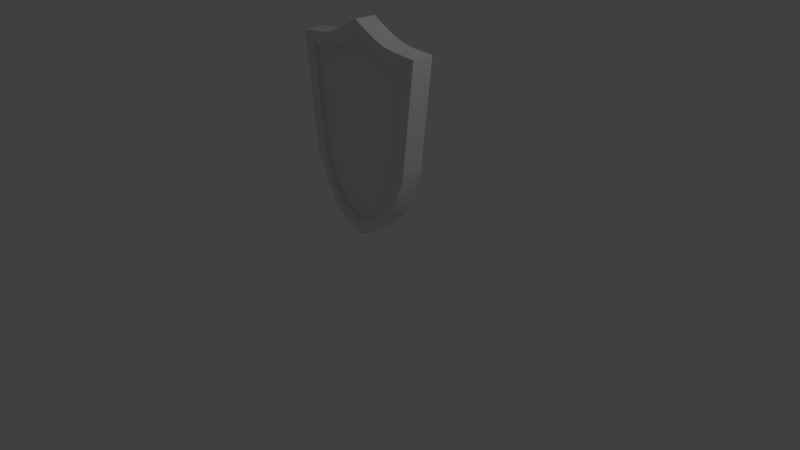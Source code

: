 # Source: FullArmorPickup.blend  (saved by Blender 2.79.0; exported with 4.5.12 LTS)
import bpy
from mathutils import Matrix  # noqa: F401  (used for matrix-valued properties, if any)

bpy.ops.wm.read_factory_settings(use_empty=True)
scene = bpy.context.scene
scene.name = 'Scene'

# ---- collections
col_collection_1 = bpy.data.collections.new('Collection 1'); scene.collection.children.link(col_collection_1)

# ---- materials (node trees are filled in below, after node groups)
mat_armormat = bpy.data.materials.new('ArmorMat')
mat_armormat.alpha_threshold = 0.0
mat_armormat.use_transparent_shadow = False
mat_armormat.roughness = 0.5

# ---- node groups
ng_auto_smooth = bpy.data.node_groups.new('Auto Smooth', 'GeometryNodeTree')
_s = ng_auto_smooth.interface.new_socket(name='Geometry', in_out='OUTPUT', socket_type='NodeSocketGeometry')
_s = ng_auto_smooth.interface.new_socket(name='Geometry', in_out='INPUT', socket_type='NodeSocketGeometry')
_s = ng_auto_smooth.interface.new_socket(name='Angle', in_out='INPUT', socket_type='NodeSocketFloat')
_s.subtype = 'ANGLE'
_s.min_value = 0.0
_s.max_value = 3.142
ng_auto_smooth.is_modifier = True
_N = ng_auto_smooth.nodes; _L = ng_auto_smooth.links
n0 = _N.new('NodeGroupOutput'); n0.name = 'Group Output'; n0.location = (480, -100)
n1 = _N.new('NodeGroupInput'); n1.name = 'Group Input'; n1.location = (-420, -300)
n2 = _N.new('NodeGroupInput'); n2.name = 'Group Input.001'; n2.location = (-60, -100)
n3 = _N.new('GeometryNodeSetShadeSmooth'); n3.name = 'Set Shade Smooth'; n3.location = (120, -100)
n3.domain = 'EDGE'
n4 = _N.new('GeometryNodeSetShadeSmooth'); n4.name = 'Set Shade Smooth.001'; n4.location = (300, -100)
n5 = _N.new('GeometryNodeInputMeshEdgeAngle'); n5.name = 'Edge Angle'; n5.location = (-420, -220)
n6 = _N.new('GeometryNodeInputEdgeSmooth'); n6.name = 'Is Edge Smooth'; n6.location = (-60, -160)
n7 = _N.new('GeometryNodeInputShadeSmooth'); n7.name = 'Is Face Smooth'; n7.location = (-240, -340)
n8 = _N.new('FunctionNodeBooleanMath'); n8.name = 'Boolean Math'; n8.location = (-60, -220)
n9 = _N.new('FunctionNodeCompare'); n9.name = 'Compare'; n9.location = (-240, -180)
n9.operation = 'LESS_EQUAL'
_L.new(n5.outputs[0], n9.inputs[0])
_L.new(n4.outputs[0], n0.inputs[0])
_L.new(n1.outputs[1], n9.inputs[1])
_L.new(n9.outputs[0], n8.inputs[0])
_L.new(n7.outputs[0], n8.inputs[1])
_L.new(n2.outputs[0], n3.inputs[0])
_L.new(n6.outputs[0], n3.inputs[1])
_L.new(n3.outputs[0], n4.inputs[0])
_L.new(n8.outputs[0], n3.inputs[2])
n0.is_active_output = True

# ---- material node trees

# ---- world
world_world = bpy.data.worlds.new('World'); scene.world = world_world
world_world.color = (0.05088, 0.05088, 0.05088)
world_world.use_sun_shadow = False
world_world.sun_shadow_jitter_overblur = 0.0
world_world.cycles.sampling_method = 'MANUAL'

# ---- cameras
cam_camera = bpy.data.cameras.new('Camera')
cam_camera.clip_end = 100.0
cam_camera.lens = 35.0
cam_camera.sensor_width = 32.0
cam_camera.sensor_height = 18.0
cam_camera.ortho_scale = 7.314
cam_camera.dof.focus_distance = 0.0
cam_camera.dof.aperture_fstop = 128.0

# ---- lights
light_lamp = bpy.data.lights.new('Lamp', 'POINT')
light_lamp.transmission_factor = 0.0
light_lamp.cutoff_distance = 30.0
light_lamp.energy = 100.0
light_lamp.shadow_buffer_clip_start = 1.001
light_lamp.shadow_soft_size = 0.1
light_lamp.shadow_maximum_resolution = 0.006
light_lamp.use_absolute_resolution = True

# ---- meshes
me_cube = bpy.data.meshes.new('Cube')
me_cube.from_pydata([(0.772, -0.09454, 1.282), (0.9377, -0.09454, 2.761), (0.772, 0.09454, 1.282), (0.9377, 0.09454, 2.761), (0.1204, -0.09454, 0.3902), (0.2457, -0.09454, 0.4515), (0.3587, -0.09454, 0.542), (0.489, -0.09454, 0.6864), (0.602, -0.09454, 0.8601), (0.1565, 0.09454, 2.953), (0.313, 0.09454, 2.874), (0.4695, 0.09454, 2.814), (0.626, 0.09454, 2.785), (0.7825, 0.09454, 2.774), (0.7825, -0.09454, 2.774), (0.626, -0.09454, 2.785), (0.4695, -0.09454, 2.814), (0.313, -0.09454, 2.874), (0.1565, -0.09454, 2.953), (0.602, 0.09454, 0.8601), (0.489, 0.09454, 0.6864), (0.3587, 0.09454, 0.542), (0.2457, 0.09454, 0.4515), (0.1204, 0.09454, 0.3902), (0.7885, -0.09454, 1.43), (0.7885, 0.09454, 1.43), (0.6267, -0.09454, 1.251), (0.4856, -0.09454, 0.8963), (0.3797, -0.09454, 0.7469), (0.2614, -0.09454, 0.6417), (0.1307, -0.09454, 0.5678), (0.1307, 0.09454, 0.5678), (0.2614, 0.09454, 0.6417), (0.3797, 0.09454, 0.7469), (0.4856, 0.09454, 0.8963), (0.6267, 0.09454, 1.251), (0.9245, -0.09454, 2.643), (0.9245, 0.09454, 2.643), (0.7711, -0.09454, 2.622), (0.6169, -0.09454, 2.618), (0.4627, -0.09454, 2.633), (0.3084, -0.09454, 2.681), (0.1542, -0.09454, 2.748), (0.1542, 0.09454, 2.748), (0.3084, 0.09454, 2.681), (0.4627, 0.09454, 2.633), (0.6169, 0.09454, 2.618), (0.7711, 0.09454, 2.622), (0.7825, 0.1445, 2.774), (0.9377, 0.1445, 2.761), (0.7885, 0.1445, 1.43), (0.772, 0.1445, 1.282), (0.1204, 0.1445, 0.3902), (0.1565, 0.1445, 2.953), (0.313, 0.1445, 2.874), (0.4695, 0.1445, 2.814), (0.626, 0.1445, 2.785), (0.602, 0.1445, 0.8601), (0.489, 0.1445, 0.6864), (0.3587, 0.1445, 0.542), (0.2457, 0.1445, 0.4515), (0.1307, 0.1445, 0.5678), (0.2614, 0.1445, 0.6417), (0.3797, 0.1445, 0.7469), (0.4856, 0.1445, 0.8963), (0.6267, 0.1445, 1.251), (0.9245, 0.1445, 2.643), (0.7711, 0.1445, 2.622), (0.1542, 0.1445, 2.748), (0.3084, 0.1445, 2.681), (0.4627, 0.1445, 2.633), (0.6169, 0.1445, 2.618), (0.602, -0.1445, 0.8601), (0.772, -0.1445, 1.282), (0.9245, -0.1445, 2.643), (0.9377, -0.1445, 2.761), (0.1565, -0.1445, 2.953), (0.1204, -0.1445, 0.3902), (0.2457, -0.1445, 0.4515), (0.3587, -0.1445, 0.542), (0.489, -0.1445, 0.6864), (0.7825, -0.1445, 2.774), (0.626, -0.1445, 2.785), (0.4695, -0.1445, 2.814), (0.313, -0.1445, 2.874), (0.6267, -0.1445, 1.251), (0.4856, -0.1445, 0.8963), (0.3797, -0.1445, 0.7469), (0.2614, -0.1445, 0.6417), (0.1307, -0.1445, 0.5678), (0.7885, -0.1445, 1.43), (0.7711, -0.1445, 2.622), (0.6169, -0.1445, 2.618), (0.4627, -0.1445, 2.633), (0.3084, -0.1445, 2.681), (0.1542, -0.1445, 2.748), (-0.772, -0.09454, 1.282), (-0.9377, -0.09454, 2.761), (-0.772, 0.09454, 1.282), (-0.9377, 0.09454, 2.761), (0.0, -0.09454, 0.3494), (0.0, -0.09454, 3.043), (0.0, 0.09454, 0.3494), (0.0, 0.09454, 3.043), (-0.1204, -0.09454, 0.3902), (-0.2457, -0.09454, 0.4515), (-0.3587, -0.09454, 0.542), (-0.489, -0.09454, 0.6864), (-0.602, -0.09454, 0.8601), (-0.1565, 0.09454, 2.953), (-0.313, 0.09454, 2.874), (-0.4695, 0.09454, 2.814), (-0.626, 0.09454, 2.785), (-0.7825, 0.09454, 2.774), (-0.7825, -0.09454, 2.774), (-0.626, -0.09454, 2.785), (-0.4695, -0.09454, 2.814), (-0.313, -0.09454, 2.874), (-0.1565, -0.09454, 2.953), (-0.602, 0.09454, 0.8601), (-0.489, 0.09454, 0.6864), (-0.3587, 0.09454, 0.542), (-0.2457, 0.09454, 0.4515), (-0.1204, 0.09454, 0.3902), (-0.7885, -0.09454, 1.43), (-0.7885, 0.09454, 1.43), (0.0, 0.09454, 0.5214), (0.0, -0.09454, 0.5214), (-0.6267, -0.09454, 1.251), (-0.4856, -0.09454, 0.8963), (-0.3797, -0.09454, 0.7469), (-0.2614, -0.09454, 0.6417), (-0.1307, -0.09454, 0.5678), (-0.1307, 0.09454, 0.5678), (-0.2614, 0.09454, 0.6417), (-0.3797, 0.09454, 0.7469), (-0.4856, 0.09454, 0.8963), (-0.6267, 0.09454, 1.251), (-0.9245, -0.09454, 2.643), (-0.9245, 0.09454, 2.643), (0.0, 0.09454, 2.828), (0.0, -0.09454, 2.828), (-0.7711, -0.09454, 2.622), (-0.6169, -0.09454, 2.618), (-0.4627, -0.09454, 2.633), (-0.3084, -0.09454, 2.681), (-0.1542, -0.09454, 2.748), (-0.1542, 0.09454, 2.748), (-0.3084, 0.09454, 2.681), (-0.4627, 0.09454, 2.633), (-0.6169, 0.09454, 2.618), (-0.7711, 0.09454, 2.622), (-0.7825, 0.1445, 2.774), (-0.9377, 0.1445, 2.761), (-0.7885, 0.1445, 1.43), (-0.772, 0.1445, 1.282), (-0.1204, 0.1445, 0.3902), (0.0, 0.1445, 0.3494), (0.0, 0.1445, 0.5214), (0.0, 0.1445, 3.043), (-0.1565, 0.1445, 2.953), (-0.313, 0.1445, 2.874), (-0.4695, 0.1445, 2.814), (-0.626, 0.1445, 2.785), (-0.602, 0.1445, 0.8601), (-0.489, 0.1445, 0.6864), (-0.3587, 0.1445, 0.542), (-0.2457, 0.1445, 0.4515), (-0.1307, 0.1445, 0.5678), (-0.2614, 0.1445, 0.6417), (-0.3797, 0.1445, 0.7469), (-0.4856, 0.1445, 0.8963), (-0.6267, 0.1445, 1.251), (-0.9245, 0.1445, 2.643), (-0.7711, 0.1445, 2.622), (0.0, 0.1445, 2.828), (-0.1542, 0.1445, 2.748), (-0.3084, 0.1445, 2.681), (-0.4627, 0.1445, 2.633), (-0.6169, 0.1445, 2.618), (-0.602, -0.1445, 0.8601), (-0.772, -0.1445, 1.282), (-0.9245, -0.1445, 2.643), (-0.9377, -0.1445, 2.761), (-0.1565, -0.1445, 2.953), (0.0, -0.1445, 3.043), (0.0, -0.1445, 0.5214), (0.0, -0.1445, 0.3494), (-0.1204, -0.1445, 0.3902), (-0.2457, -0.1445, 0.4515), (-0.3587, -0.1445, 0.542), (-0.489, -0.1445, 0.6864), (-0.7825, -0.1445, 2.774), (-0.626, -0.1445, 2.785), (-0.4695, -0.1445, 2.814), (-0.313, -0.1445, 2.874), (-0.6267, -0.1445, 1.251), (-0.4856, -0.1445, 0.8963), (-0.3797, -0.1445, 0.7469), (-0.2614, -0.1445, 0.6417), (-0.1307, -0.1445, 0.5678), (-0.7885, -0.1445, 1.43), (-0.7711, -0.1445, 2.622), (0.0, -0.1445, 2.828), (-0.6169, -0.1445, 2.618), (-0.4627, -0.1445, 2.633), (-0.3084, -0.1445, 2.681), (-0.1542, -0.1445, 2.748)], [], [(44, 43, 68, 69), (37, 3, 1, 36), (8, 19, 2, 0), (13, 14, 1, 3), (27, 28, 87, 86), (41, 40, 93, 94), (28, 29, 88, 87), (42, 41, 94, 95), (29, 30, 89, 88), (7, 8, 72, 80), (103, 101, 18, 9), (9, 18, 17, 10), (10, 17, 16, 11), (11, 16, 15, 12), (12, 15, 14, 13), (100, 102, 23, 4), (4, 23, 22, 5), (5, 22, 21, 6), (6, 21, 20, 7), (7, 20, 19, 8), (13, 3, 49, 48), (31, 32, 62, 61), (19, 20, 58, 57), (45, 44, 69, 70), (32, 33, 63, 62), (2, 19, 57, 51), (46, 45, 70, 71), (33, 34, 64, 63), (3, 37, 66, 49), (37, 25, 50, 66), (38, 26, 85, 91), (6, 7, 80, 79), (36, 1, 75, 74), (5, 6, 79, 78), (8, 0, 73, 72), (4, 5, 78, 77), (2, 25, 24, 0), (47, 46, 71, 67), (34, 46, 47, 35), (33, 45, 46, 34), (32, 44, 45, 33), (31, 43, 44, 32), (126, 140, 43, 31), (29, 41, 42, 30), (28, 40, 41, 29), (27, 39, 40, 28), (26, 38, 39, 27), (17, 18, 76, 84), (30, 42, 141, 127), (25, 37, 36, 24), (34, 35, 65, 64), (67, 48, 49, 66), (175, 159, 53, 68), (68, 53, 54, 69), (69, 54, 55, 70), (70, 55, 56, 71), (71, 56, 48, 67), (58, 64, 65, 57), (59, 63, 64, 58), (60, 62, 63, 59), (52, 61, 62, 60), (157, 158, 61, 52), (57, 65, 50, 51), (65, 67, 66, 50), (20, 21, 59, 58), (126, 31, 61, 158), (25, 2, 51, 50), (43, 140, 175, 68), (21, 22, 60, 59), (103, 9, 53, 159), (22, 23, 52, 60), (9, 10, 54, 53), (10, 11, 55, 54), (11, 12, 56, 55), (23, 102, 157, 52), (12, 13, 48, 56), (35, 47, 67, 65), (95, 76, 185, 203), (74, 75, 81, 91), (91, 81, 82, 92), (92, 82, 83, 93), (93, 83, 84, 94), (94, 84, 76, 95), (78, 88, 89, 77), (79, 87, 88, 78), (80, 86, 87, 79), (72, 85, 86, 80), (73, 90, 85, 72), (77, 89, 186, 187), (90, 74, 91, 85), (18, 101, 185, 76), (40, 39, 92, 93), (26, 27, 86, 85), (39, 38, 91, 92), (1, 14, 81, 75), (30, 127, 186, 89), (141, 42, 95, 203), (14, 15, 82, 81), (15, 16, 83, 82), (16, 17, 84, 83), (0, 24, 90, 73), (24, 36, 74, 90), (100, 4, 77, 187), (148, 177, 176, 147), (139, 138, 97, 99), (108, 96, 98, 119), (113, 99, 97, 114), (129, 197, 198, 130), (145, 206, 205, 144), (130, 198, 199, 131), (146, 207, 206, 145), (131, 199, 200, 132), (107, 191, 180, 108), (103, 109, 118, 101), (109, 110, 117, 118), (110, 111, 116, 117), (111, 112, 115, 116), (112, 113, 114, 115), (100, 104, 123, 102), (104, 105, 122, 123), (105, 106, 121, 122), (106, 107, 120, 121), (107, 108, 119, 120), (113, 152, 153, 99), (133, 168, 169, 134), (119, 164, 165, 120), (149, 178, 177, 148), (134, 169, 170, 135), (98, 155, 164, 119), (150, 179, 178, 149), (135, 170, 171, 136), (99, 153, 173, 139), (139, 173, 154, 125), (142, 202, 196, 128), (106, 190, 191, 107), (138, 182, 183, 97), (105, 189, 190, 106), (108, 180, 181, 96), (104, 188, 189, 105), (98, 96, 124, 125), (151, 174, 179, 150), (136, 137, 151, 150), (135, 136, 150, 149), (134, 135, 149, 148), (133, 134, 148, 147), (126, 133, 147, 140), (131, 132, 146, 145), (130, 131, 145, 144), (129, 130, 144, 143), (128, 129, 143, 142), (117, 195, 184, 118), (132, 127, 141, 146), (125, 124, 138, 139), (136, 171, 172, 137), (174, 173, 153, 152), (175, 176, 160, 159), (176, 177, 161, 160), (177, 178, 162, 161), (178, 179, 163, 162), (179, 174, 152, 163), (165, 164, 172, 171), (166, 165, 171, 170), (167, 166, 170, 169), (156, 167, 169, 168), (157, 156, 168, 158), (164, 155, 154, 172), (172, 154, 173, 174), (120, 165, 166, 121), (126, 158, 168, 133), (125, 154, 155, 98), (147, 176, 175, 140), (121, 166, 167, 122), (103, 159, 160, 109), (122, 167, 156, 123), (109, 160, 161, 110), (110, 161, 162, 111), (111, 162, 163, 112), (123, 156, 157, 102), (112, 163, 152, 113), (137, 172, 174, 151), (207, 203, 185, 184), (182, 202, 192, 183), (202, 204, 193, 192), (204, 205, 194, 193), (205, 206, 195, 194), (206, 207, 184, 195), (189, 188, 200, 199), (190, 189, 199, 198), (191, 190, 198, 197), (180, 191, 197, 196), (181, 180, 196, 201), (188, 187, 186, 200), (201, 196, 202, 182), (118, 184, 185, 101), (144, 205, 204, 143), (128, 196, 197, 129), (143, 204, 202, 142), (97, 183, 192, 114), (132, 200, 186, 127), (141, 203, 207, 146), (114, 192, 193, 115), (115, 193, 194, 116), (116, 194, 195, 117), (96, 181, 201, 124), (124, 201, 182, 138), (100, 187, 188, 104)])
me_cube.polygons.foreach_set('use_smooth', [1, 1, 1, 1, 1, 1, 1, 1, 1, 1, 1, 1, 1, 1, 1, 1, 1, 1, 1, 1, 1, 1, 1, 1, 1, 1, 1, 1, 1, 1, 1, 1, 1, 1, 1, 1, 1, 1, 0, 0, 0, 0, 0, 0, 0, 0, 0, 1, 0, 1, 1, 0, 0, 0, 0, 0, 0, 0, 0, 0, 0, 0, 0, 0, 1, 1, 1, 1, 1, 1, 1, 1, 1, 1, 1, 1, 1, 0, 0, 0, 0, 0, 0, 0, 0, 0, 0, 0, 0, 0, 1, 1, 1, 1, 1, 1, 1, 1, 1, 1, 1, 1, 1, 1, 1, 1, 1, 1, 1, 1, 1, 1, 1, 1, 1, 1, 1, 1, 1, 1, 1, 1, 1, 1, 1, 1, 1, 1, 1, 1, 1, 1, 1, 1, 1, 1, 1, 1, 1, 1, 1, 0, 0, 0, 0, 0, 0, 0, 0, 0, 1, 0, 1, 1, 0, 0, 0, 0, 0, 0, 0, 0, 0, 0, 0, 0, 0, 1, 1, 1, 1, 1, 1, 1, 1, 1, 1, 1, 1, 1, 0, 0, 0, 0, 0, 0, 0, 0, 0, 0, 0, 0, 0, 1, 1, 1, 1, 1, 1, 1, 1, 1, 1, 1, 1, 1])
_uv = me_cube.uv_layers.new(name='UVMap')
_uv.uv.foreach_set('vector', [0.5433, 0.04571, 0.5433, 0.02329, 0.5499, 0.02329, 0.5499, 0.04571, 0.5293, 0.8514, 0.5293, 0.8672, 0.5041, 0.8672, 0.5041, 0.8514, 0.5041, 0.6083, 0.5293, 0.6083, 0.5293, 0.6689, 0.5041, 0.6689, 0.5293, 0.888, 0.5041, 0.888, 0.5041, 0.8672, 0.5293, 0.8672, 0.5363, 0.5109, 0.5363, 0.4865, 0.543, 0.4865, 0.543, 0.5109, 0.5363, 0.8081, 0.5363, 0.7866, 0.543, 0.7866, 0.543, 0.8081, 0.5363, 0.4865, 0.5363, 0.4654, 0.543, 0.4654, 0.543, 0.4865, 0.5363, 0.8306, 0.5363, 0.8081, 0.543, 0.8081, 0.543, 0.8306, 0.5363, 0.4654, 0.5363, 0.4454, 0.543, 0.4454, 0.543, 0.4654, 0.5041, 0.5807, 0.5041, 0.6083, 0.4975, 0.6083, 0.4975, 0.5807, 0.5293, 0.9999, 0.5041, 0.9999, 0.5041, 0.9758, 0.5293, 0.9758, 0.5293, 0.9758, 0.5041, 0.9758, 0.5041, 0.9524, 0.5293, 0.9524, 0.5293, 0.9524, 0.5041, 0.9524, 0.5041, 0.9301, 0.5293, 0.9301, 0.5293, 0.9301, 0.5041, 0.9301, 0.5041, 0.9089, 0.5293, 0.9089, 0.5293, 0.9089, 0.5041, 0.9089, 0.5041, 0.888, 0.5293, 0.888, 0.5041, 0.5, 0.5293, 0.5, 0.5293, 0.5169, 0.5041, 0.5169, 0.5041, 0.5169, 0.5293, 0.5169, 0.5293, 0.5355, 0.5041, 0.5355, 0.5041, 0.5355, 0.5293, 0.5355, 0.5293, 0.5548, 0.5041, 0.5548, 0.5041, 0.5548, 0.5293, 0.5548, 0.5293, 0.5807, 0.5041, 0.5807, 0.5041, 0.5807, 0.5293, 0.5807, 0.5293, 0.6083, 0.5041, 0.6083, 0.5293, 0.888, 0.5293, 0.8672, 0.536, 0.8672, 0.536, 0.888, 0.5433, 0.4085, 0.5433, 0.3884, 0.5499, 0.3884, 0.5499, 0.4085, 0.5293, 0.6083, 0.5293, 0.5807, 0.536, 0.5807, 0.536, 0.6083, 0.5433, 0.06725, 0.5433, 0.04571, 0.5499, 0.04571, 0.5499, 0.06725, 0.5433, 0.3884, 0.5433, 0.3674, 0.5499, 0.3674, 0.5499, 0.3884, 0.5293, 0.6689, 0.5293, 0.6083, 0.536, 0.6083, 0.536, 0.6689, 0.5433, 0.08789, 0.5433, 0.06725, 0.5499, 0.06725, 0.5499, 0.08789, 0.5433, 0.3674, 0.5433, 0.343, 0.5499, 0.343, 0.5499, 0.3674, 0.5293, 0.8672, 0.5293, 0.8514, 0.536, 0.8514, 0.536, 0.8672, 0.5293, 0.8514, 0.5293, 0.6888, 0.536, 0.6888, 0.536, 0.8514, 0.5363, 0.7454, 0.5363, 0.5618, 0.543, 0.5618, 0.543, 0.7454, 0.5041, 0.5548, 0.5041, 0.5807, 0.4975, 0.5807, 0.4975, 0.5548, 0.5041, 0.8514, 0.5041, 0.8672, 0.4975, 0.8672, 0.4975, 0.8514, 0.5041, 0.5355, 0.5041, 0.5548, 0.4975, 0.5548, 0.4975, 0.5355, 0.5041, 0.6083, 0.5041, 0.6689, 0.4975, 0.6689, 0.4975, 0.6083, 0.5041, 0.5169, 0.5041, 0.5355, 0.4975, 0.5355, 0.4975, 0.5169, 0.5293, 0.6689, 0.5293, 0.6888, 0.5041, 0.6888, 0.5041, 0.6689, 0.5433, 0.1084, 0.5433, 0.08789, 0.5499, 0.08789, 0.5499, 0.1084, 0.3615, 0.3826, 0.2684, 0.5929, 0.2488, 0.5865, 0.328, 0.4209, 0.3815, 0.3686, 0.2871, 0.6017, 0.2684, 0.5929, 0.3615, 0.3826, 0.401, 0.3606, 0.3043, 0.6146, 0.2871, 0.6017, 0.3815, 0.3686, 0.4207, 0.3572, 0.3207, 0.6299, 0.3043, 0.6146, 0.401, 0.3606, 0.4392, 0.3572, 0.3365, 0.6468, 0.3207, 0.6299, 0.4207, 0.3572, 0.218, 0.3839, 0.1331, 0.642, 0.1107, 0.6436, 0.2049, 0.3688, 0.2282, 0.4024, 0.1546, 0.6428, 0.1331, 0.642, 0.218, 0.3839, 0.2348, 0.4258, 0.1746, 0.6478, 0.1546, 0.6428, 0.2282, 0.4024, 0.2367, 0.4767, 0.1938, 0.6552, 0.1746, 0.6478, 0.2348, 0.4258, 0.5041, 0.9524, 0.5041, 0.9758, 0.4975, 0.9758, 0.4975, 0.9524, 0.2049, 0.3688, 0.1107, 0.6436, 0.08778, 0.6468, 0.1905, 0.3571, 0.5293, 0.6888, 0.5293, 0.8514, 0.5041, 0.8514, 0.5041, 0.6888, 0.5433, 0.343, 0.5433, 0.2921, 0.5499, 0.2921, 0.5499, 0.343, 0.02429, 0.2895, 0.0205, 0.3096, 0.0001474, 0.3055, 0.003657, 0.29, 0.1233, 0.3284, 0.1201, 0.3568, 0.1007, 0.3425, 0.1041, 0.3155, 0.1041, 0.3155, 0.1007, 0.3425, 0.08118, 0.3298, 0.08466, 0.3043, 0.08466, 0.3043, 0.08118, 0.3298, 0.06135, 0.3195, 0.06496, 0.2956, 0.06496, 0.2956, 0.06135, 0.3195, 0.04106, 0.3133, 0.04477, 0.2913, 0.04477, 0.2913, 0.04106, 0.3133, 0.0205, 0.3096, 0.02429, 0.2895, 0.09045, 0.03749, 0.08777, 0.06533, 0.06381, 0.1102, 0.07291, 0.0588, 0.1099, 0.0203, 0.104, 0.04712, 0.08777, 0.06533, 0.09045, 0.03749, 0.1262, 0.009999, 0.1213, 0.03496, 0.104, 0.04712, 0.1099, 0.0203, 0.1437, 0.003749, 0.1397, 0.02711, 0.1213, 0.03496, 0.1262, 0.009999, 0.1602, 0.0001474, 0.1577, 0.02292, 0.1397, 0.02711, 0.1437, 0.003749, 0.07291, 0.0588, 0.06381, 0.1102, 0.03972, 0.1315, 0.04412, 0.1121, 0.06381, 0.1102, 0.02429, 0.2895, 0.003657, 0.29, 0.03972, 0.1315, 0.5293, 0.5807, 0.5293, 0.5548, 0.536, 0.5548, 0.536, 0.5807, 0.5433, 0.4269, 0.5433, 0.4085, 0.5499, 0.4085, 0.5499, 0.4269, 0.5293, 0.6888, 0.5293, 0.6689, 0.536, 0.6689, 0.536, 0.6888, 0.5433, 0.02329, 0.5433, 0.0001474, 0.5499, 0.0001474, 0.5499, 0.02329, 0.5293, 0.5548, 0.5293, 0.5355, 0.536, 0.5355, 0.536, 0.5548, 0.5293, 0.9999, 0.5293, 0.9758, 0.536, 0.9758, 0.536, 0.9999, 0.5293, 0.5355, 0.5293, 0.5169, 0.536, 0.5169, 0.536, 0.5355, 0.5293, 0.9758, 0.5293, 0.9524, 0.536, 0.9524, 0.536, 0.9758, 0.5293, 0.9524, 0.5293, 0.9301, 0.536, 0.9301, 0.536, 0.9524, 0.5293, 0.9301, 0.5293, 0.9089, 0.536, 0.9089, 0.536, 0.9301, 0.5293, 0.5169, 0.5293, 0.5, 0.536, 0.5, 0.536, 0.5169, 0.5293, 0.9089, 0.5293, 0.888, 0.536, 0.888, 0.536, 0.9089, 0.5433, 0.2921, 0.5433, 0.1084, 0.5499, 0.1084, 0.5499, 0.2921, 0.3932, 0.3155, 0.3966, 0.3426, 0.3772, 0.3569, 0.374, 0.3284, 0.4937, 0.2902, 0.4972, 0.3056, 0.4768, 0.3097, 0.4731, 0.2896, 0.4731, 0.2896, 0.4768, 0.3097, 0.4563, 0.3134, 0.4526, 0.2914, 0.4526, 0.2914, 0.4563, 0.3134, 0.436, 0.3195, 0.4324, 0.2956, 0.4324, 0.2956, 0.436, 0.3195, 0.4161, 0.3299, 0.4127, 0.3043, 0.4127, 0.3043, 0.4161, 0.3299, 0.3966, 0.3426, 0.3932, 0.3155, 0.3714, 0.01002, 0.3763, 0.03499, 0.3579, 0.02713, 0.3539, 0.00376, 0.3877, 0.02033, 0.3935, 0.04716, 0.3763, 0.03499, 0.3714, 0.01002, 0.4071, 0.03754, 0.4097, 0.06538, 0.3935, 0.04716, 0.3877, 0.02033, 0.4246, 0.05886, 0.4337, 0.1103, 0.4097, 0.06538, 0.4071, 0.03754, 0.4533, 0.1122, 0.4577, 0.1316, 0.4337, 0.1103, 0.4246, 0.05886, 0.3539, 0.00376, 0.3579, 0.02713, 0.3399, 0.02292, 0.3373, 0.0001474, 0.4577, 0.1316, 0.4937, 0.2902, 0.4731, 0.2896, 0.4337, 0.1103, 0.5041, 0.9758, 0.5041, 0.9999, 0.4975, 0.9999, 0.4975, 0.9758, 0.5363, 0.7866, 0.5363, 0.766, 0.543, 0.766, 0.543, 0.7866, 0.5363, 0.5618, 0.5363, 0.5109, 0.543, 0.5109, 0.543, 0.5618, 0.5363, 0.766, 0.5363, 0.7454, 0.543, 0.7454, 0.543, 0.766, 0.5041, 0.8672, 0.5041, 0.888, 0.4975, 0.888, 0.4975, 0.8672, 0.5363, 0.4454, 0.5363, 0.4269, 0.543, 0.4269, 0.543, 0.4454, 0.5363, 0.8537, 0.5363, 0.8306, 0.543, 0.8306, 0.543, 0.8537, 0.5041, 0.888, 0.5041, 0.9089, 0.4975, 0.9089, 0.4975, 0.888, 0.5041, 0.9089, 0.5041, 0.9301, 0.4975, 0.9301, 0.4975, 0.9089, 0.5041, 0.9301, 0.5041, 0.9524, 0.4975, 0.9524, 0.4975, 0.9301, 0.5041, 0.6689, 0.5041, 0.6888, 0.4975, 0.6888, 0.4975, 0.6689, 0.5041, 0.6888, 0.5041, 0.8514, 0.4975, 0.8514, 0.4975, 0.6888, 0.5041, 0.5, 0.5041, 0.5169, 0.4975, 0.5169, 0.4975, 0.5, 0.5433, 0.8082, 0.5499, 0.8082, 0.5499, 0.8306, 0.5433, 0.8306, 0.5293, 0.1486, 0.5041, 0.1486, 0.5041, 0.1328, 0.5293, 0.1328, 0.5041, 0.3917, 0.5041, 0.3311, 0.5293, 0.3311, 0.5293, 0.3917, 0.5293, 0.112, 0.5293, 0.1328, 0.5041, 0.1328, 0.5041, 0.112, 0.5363, 0.3429, 0.543, 0.3429, 0.543, 0.3673, 0.5363, 0.3673, 0.5363, 0.04571, 0.543, 0.04571, 0.543, 0.06724, 0.5363, 0.06724, 0.5363, 0.3673, 0.543, 0.3673, 0.543, 0.3884, 0.5363, 0.3884, 0.5363, 0.02329, 0.543, 0.02329, 0.543, 0.04571, 0.5363, 0.04571, 0.5363, 0.3884, 0.543, 0.3884, 0.543, 0.4084, 0.5363, 0.4084, 0.5041, 0.4193, 0.4975, 0.4193, 0.4975, 0.3917, 0.5041, 0.3917, 0.5293, 0.0001474, 0.5293, 0.02422, 0.5041, 0.02422, 0.5041, 0.0001474, 0.5293, 0.02422, 0.5293, 0.04756, 0.5041, 0.04756, 0.5041, 0.02422, 0.5293, 0.04756, 0.5293, 0.06991, 0.5041, 0.06991, 0.5041, 0.04756, 0.5293, 0.06991, 0.5293, 0.09111, 0.5041, 0.09111, 0.5041, 0.06991, 0.5293, 0.09111, 0.5293, 0.112, 0.5041, 0.112, 0.5041, 0.09111, 0.5041, 0.5, 0.5041, 0.4831, 0.5293, 0.4831, 0.5293, 0.5, 0.5041, 0.4831, 0.5041, 0.4645, 0.5293, 0.4645, 0.5293, 0.4831, 0.5041, 0.4645, 0.5041, 0.4452, 0.5293, 0.4452, 0.5293, 0.4645, 0.5041, 0.4452, 0.5041, 0.4193, 0.5293, 0.4193, 0.5293, 0.4452, 0.5041, 0.4193, 0.5041, 0.3917, 0.5293, 0.3917, 0.5293, 0.4193, 0.5293, 0.112, 0.536, 0.112, 0.536, 0.1328, 0.5293, 0.1328, 0.5433, 0.4454, 0.5499, 0.4454, 0.5499, 0.4654, 0.5433, 0.4654, 0.5293, 0.3917, 0.536, 0.3917, 0.536, 0.4193, 0.5293, 0.4193, 0.5433, 0.7866, 0.5499, 0.7866, 0.5499, 0.8082, 0.5433, 0.8082, 0.5433, 0.4654, 0.5499, 0.4654, 0.5499, 0.4865, 0.5433, 0.4865, 0.5293, 0.3311, 0.536, 0.3311, 0.536, 0.3917, 0.5293, 0.3917, 0.5433, 0.766, 0.5499, 0.766, 0.5499, 0.7866, 0.5433, 0.7866, 0.5433, 0.4865, 0.5499, 0.4865, 0.5499, 0.5109, 0.5433, 0.5109, 0.5293, 0.1328, 0.536, 0.1328, 0.536, 0.1486, 0.5293, 0.1486, 0.5293, 0.1486, 0.536, 0.1486, 0.536, 0.3112, 0.5293, 0.3112, 0.5363, 0.1084, 0.543, 0.1084, 0.543, 0.2921, 0.5363, 0.2921, 0.5041, 0.4452, 0.4975, 0.4452, 0.4975, 0.4193, 0.5041, 0.4193, 0.5041, 0.1486, 0.4975, 0.1486, 0.4975, 0.1328, 0.5041, 0.1328, 0.5041, 0.4645, 0.4975, 0.4645, 0.4975, 0.4452, 0.5041, 0.4452, 0.5041, 0.3917, 0.4975, 0.3917, 0.4975, 0.3311, 0.5041, 0.3311, 0.5041, 0.4831, 0.4975, 0.4831, 0.4975, 0.4645, 0.5041, 0.4645, 0.5293, 0.3311, 0.5041, 0.3311, 0.5041, 0.3112, 0.5293, 0.3112, 0.5433, 0.7454, 0.5499, 0.7454, 0.5499, 0.766, 0.5433, 0.766, 0.4835, 0.4259, 0.4854, 0.4767, 0.4425, 0.6552, 0.4233, 0.6479, 0.4769, 0.4024, 0.4835, 0.4259, 0.4233, 0.6479, 0.4033, 0.6429, 0.4667, 0.3839, 0.4769, 0.4024, 0.4033, 0.6429, 0.3818, 0.6421, 0.4536, 0.3688, 0.4667, 0.3839, 0.3818, 0.6421, 0.3594, 0.6437, 0.4392, 0.3572, 0.4536, 0.3688, 0.3594, 0.6437, 0.3365, 0.6468, 0.1523, 0.3606, 0.1721, 0.3571, 0.07197, 0.6299, 0.0556, 0.6146, 0.1328, 0.3685, 0.1523, 0.3606, 0.0556, 0.6146, 0.03839, 0.6016, 0.1128, 0.3826, 0.1328, 0.3685, 0.03839, 0.6016, 0.01969, 0.5929, 0.07933, 0.4208, 0.1128, 0.3826, 0.01969, 0.5929, 0.0001474, 0.5865, 0.5041, 0.04756, 0.4975, 0.04756, 0.4975, 0.02422, 0.5041, 0.02422, 0.1721, 0.3571, 0.1905, 0.3571, 0.08778, 0.6468, 0.07197, 0.6299, 0.5293, 0.3112, 0.5041, 0.3112, 0.5041, 0.1486, 0.5293, 0.1486, 0.5433, 0.5109, 0.5499, 0.5109, 0.5499, 0.5618, 0.5433, 0.5618, 0.2285, 0.3125, 0.2485, 0.3176, 0.2485, 0.3334, 0.2277, 0.3329, 0.1233, 0.3284, 0.1449, 0.3201, 0.1422, 0.3472, 0.1201, 0.3568, 0.1449, 0.3201, 0.1663, 0.3135, 0.1641, 0.3391, 0.1422, 0.3472, 0.1663, 0.3135, 0.1875, 0.3093, 0.1857, 0.3335, 0.1641, 0.3391, 0.1875, 0.3093, 0.2081, 0.3097, 0.2068, 0.332, 0.1857, 0.3335, 0.2081, 0.3097, 0.2285, 0.3125, 0.2277, 0.3329, 0.2068, 0.332, 0.2199, 0.05205, 0.2323, 0.07673, 0.2298, 0.1289, 0.2164, 0.07979, 0.2048, 0.03098, 0.2199, 0.05205, 0.2164, 0.07979, 0.2046, 0.05843, 0.1912, 0.01732, 0.2048, 0.03098, 0.2046, 0.05843, 0.1905, 0.04274, 0.1756, 0.007334, 0.1912, 0.01732, 0.1905, 0.04274, 0.1743, 0.031, 0.1602, 0.0001474, 0.1756, 0.007334, 0.1743, 0.031, 0.1577, 0.02292, 0.2323, 0.07673, 0.2485, 0.1351, 0.2485, 0.155, 0.2298, 0.1289, 0.2298, 0.1289, 0.2485, 0.155, 0.2485, 0.3176, 0.2285, 0.3125, 0.5293, 0.4193, 0.536, 0.4193, 0.536, 0.4452, 0.5293, 0.4452, 0.5433, 0.4269, 0.5499, 0.4269, 0.5499, 0.4454, 0.5433, 0.4454, 0.5293, 0.3112, 0.536, 0.3112, 0.536, 0.3311, 0.5293, 0.3311, 0.5433, 0.8306, 0.5499, 0.8306, 0.5499, 0.8537, 0.5433, 0.8537, 0.5293, 0.4452, 0.536, 0.4452, 0.536, 0.4645, 0.5293, 0.4645, 0.5293, 0.0001474, 0.536, 0.0001474, 0.536, 0.02422, 0.5293, 0.02422, 0.5293, 0.4645, 0.536, 0.4645, 0.536, 0.4831, 0.5293, 0.4831, 0.5293, 0.02422, 0.536, 0.02422, 0.536, 0.04756, 0.5293, 0.04756, 0.5293, 0.04756, 0.536, 0.04756, 0.536, 0.06991, 0.5293, 0.06991, 0.5293, 0.06991, 0.536, 0.06991, 0.536, 0.09111, 0.5293, 0.09111, 0.5293, 0.4831, 0.536, 0.4831, 0.536, 0.5, 0.5293, 0.5, 0.5293, 0.09111, 0.536, 0.09111, 0.536, 0.112, 0.5293, 0.112, 0.5433, 0.5618, 0.5499, 0.5618, 0.5499, 0.7454, 0.5433, 0.7454, 0.3524, 0.3201, 0.374, 0.3284, 0.3772, 0.3569, 0.3551, 0.3472, 0.2488, 0.3175, 0.2688, 0.3124, 0.2696, 0.3328, 0.2488, 0.3333, 0.2688, 0.3124, 0.2892, 0.3096, 0.2905, 0.3319, 0.2696, 0.3328, 0.2892, 0.3096, 0.3098, 0.3093, 0.3116, 0.3334, 0.2905, 0.3319, 0.3098, 0.3093, 0.331, 0.3134, 0.3332, 0.3391, 0.3116, 0.3334, 0.331, 0.3134, 0.3524, 0.3201, 0.3551, 0.3472, 0.3332, 0.3391, 0.3063, 0.0173, 0.322, 0.007324, 0.3233, 0.03099, 0.307, 0.04272, 0.2927, 0.03095, 0.3063, 0.0173, 0.307, 0.04272, 0.2929, 0.0584, 0.2776, 0.05201, 0.2927, 0.03095, 0.2929, 0.0584, 0.2811, 0.07975, 0.2652, 0.07668, 0.2776, 0.05201, 0.2811, 0.07975, 0.2677, 0.1288, 0.2489, 0.1351, 0.2652, 0.07668, 0.2677, 0.1288, 0.2489, 0.1549, 0.322, 0.007324, 0.3373, 0.0001474, 0.3399, 0.02292, 0.3233, 0.03099, 0.2489, 0.1549, 0.2677, 0.1288, 0.2688, 0.3124, 0.2488, 0.3175, 0.5041, 0.02422, 0.4975, 0.02422, 0.4975, 0.0001474, 0.5041, 0.0001474, 0.5363, 0.06724, 0.543, 0.06724, 0.543, 0.08789, 0.5363, 0.08789, 0.5363, 0.2921, 0.543, 0.2921, 0.543, 0.3429, 0.5363, 0.3429, 0.5363, 0.08789, 0.543, 0.08789, 0.543, 0.1084, 0.5363, 0.1084, 0.5041, 0.1328, 0.4975, 0.1328, 0.4975, 0.112, 0.5041, 0.112, 0.5363, 0.4084, 0.543, 0.4084, 0.543, 0.4269, 0.5363, 0.4269, 0.5363, 0.0001474, 0.543, 0.0001474, 0.543, 0.02329, 0.5363, 0.02329, 0.5041, 0.112, 0.4975, 0.112, 0.4975, 0.09111, 0.5041, 0.09111, 0.5041, 0.09111, 0.4975, 0.09111, 0.4975, 0.06991, 0.5041, 0.06991, 0.5041, 0.06991, 0.4975, 0.06991, 0.4975, 0.04756, 0.5041, 0.04756, 0.5041, 0.3311, 0.4975, 0.3311, 0.4975, 0.3112, 0.5041, 0.3112, 0.5041, 0.3112, 0.4975, 0.3112, 0.4975, 0.1486, 0.5041, 0.1486, 0.5041, 0.5, 0.4975, 0.5, 0.4975, 0.4831, 0.5041, 0.4831])
me_cube.materials.append(mat_armormat)
me_cube.use_remesh_preserve_volume = False
me_cube.use_remesh_preserve_attributes = False
me_cube.use_mirror_vertex_groups = False
me_cube.update()

# ---- objects
ob_cube = bpy.data.objects.new('Cube', me_cube)
ob_lamp = bpy.data.objects.new('Lamp', light_lamp)
ob_camera = bpy.data.objects.new('Camera', cam_camera)

# ---- transforms, parenting, visibility, modifiers, constraints
ob_cube.location = (0.0, 0.0, 0.0)
ob_cube.lineart.crease_threshold = 0.0
_m = ob_cube.modifiers.new('Auto Smooth', 'NODES')
_m.node_group = ng_auto_smooth
_gi = [s.identifier for s in ng_auto_smooth.interface.items_tree if s.item_type == 'SOCKET' and s.in_out == 'INPUT']
_m[_gi[1]] = 0.5236  # Angle
ob_lamp.location = (4.076, 1.005, 5.904)
ob_lamp.rotation_euler = (0.6503, 0.05522, 1.866)
ob_lamp.lock_rotations_4d = False
ob_lamp.empty_display_type = 'ARROWS'
ob_lamp.color = (0.0, 0.0, 0.0, 0.0)
ob_lamp.lineart.crease_threshold = 0.0
ob_camera.location = (7.481, -6.508, 5.344)
ob_camera.rotation_euler = (1.109, 0.0, 0.8149)
ob_camera.lock_rotations_4d = False
ob_camera.empty_display_type = 'ARROWS'
ob_camera.color = (0.0, 0.0, 0.0, 0.0)
ob_camera.display_type = 'WIRE'
ob_camera.lineart.crease_threshold = 0.0

# ---- collection membership
col_collection_1.objects.link(ob_cube)
col_collection_1.objects.link(ob_lamp)
col_collection_1.objects.link(ob_camera)

# ---- scene / render settings (as saved in the file)
scene.camera = ob_camera
scene.frame_start = 1; scene.frame_end = 250; scene.frame_set(1)
scene.render.engine = 'BLENDER_EEVEE_NEXT'
scene.render.resolution_percentage = 50
scene.render.dither_intensity = 0.0
scene.cycles.use_denoising = False
scene.cycles.samples = 128
scene.cycles.sampling_pattern = 'TABULATED_SOBOL'
scene.cycles.use_adaptive_sampling = False
scene.cycles.use_light_tree = False
scene.cycles.blur_glossy = 0.0
scene.cycles.sample_clamp_indirect = 0.0
scene.view_settings.view_transform = 'Standard'
bpy.context.view_layer.update()
